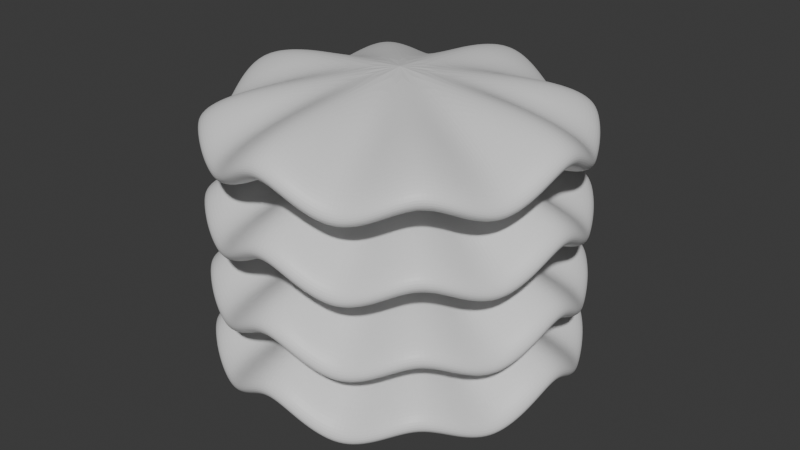 # Source: block_of_lettuce.blend  (saved by Blender 4.1.24; exported with 4.5.12 LTS)
import bpy
from mathutils import Matrix  # noqa: F401  (used for matrix-valued properties, if any)

bpy.ops.wm.read_factory_settings(use_empty=True)
scene = bpy.context.scene
scene.name = 'Scene'

# ---- collections
col_collection = bpy.data.collections.new('Collection'); scene.collection.children.link(col_collection)

# ---- materials (node trees are filled in below, after node groups)
mat_material_004 = bpy.data.materials.new('Material.004')
mat_material_004.use_transparent_shadow = False
mat_material_003 = bpy.data.materials.new('Material.003')
mat_material_003.use_transparent_shadow = False
mat_material_002 = bpy.data.materials.new('Material.002')
mat_material_002.use_transparent_shadow = False
mat_material_001 = bpy.data.materials.new('Material.001')
mat_material_001.use_transparent_shadow = False

# ---- material node trees
mat_material_004.use_nodes = True; mat_material_004.node_tree.nodes.clear()
_N = mat_material_004.node_tree.nodes; _L = mat_material_004.node_tree.links
n0 = _N.new('ShaderNodeBsdfPrincipled'); n0.name = 'Principled BSDF'; n0.location = (10, 300)
n1 = _N.new('ShaderNodeOutputMaterial'); n1.name = 'Material Output'; n1.location = (300, 300)
_L.new(n0.outputs[0], n1.inputs[0])
n1.is_active_output = True
mat_material_003.use_nodes = True; mat_material_003.node_tree.nodes.clear()
_N = mat_material_003.node_tree.nodes; _L = mat_material_003.node_tree.links
n0 = _N.new('ShaderNodeBsdfPrincipled'); n0.name = 'Principled BSDF'; n0.location = (10, 300)
n1 = _N.new('ShaderNodeOutputMaterial'); n1.name = 'Material Output'; n1.location = (300, 300)
_L.new(n0.outputs[0], n1.inputs[0])
n1.is_active_output = True
mat_material_002.use_nodes = True; mat_material_002.node_tree.nodes.clear()
_N = mat_material_002.node_tree.nodes; _L = mat_material_002.node_tree.links
n0 = _N.new('ShaderNodeBsdfPrincipled'); n0.name = 'Principled BSDF'; n0.location = (10, 300)
n1 = _N.new('ShaderNodeOutputMaterial'); n1.name = 'Material Output'; n1.location = (300, 300)
_L.new(n0.outputs[0], n1.inputs[0])
n1.is_active_output = True
mat_material_001.use_nodes = True; mat_material_001.node_tree.nodes.clear()
_N = mat_material_001.node_tree.nodes; _L = mat_material_001.node_tree.links
n0 = _N.new('ShaderNodeBsdfPrincipled'); n0.name = 'Principled BSDF'; n0.location = (10, 300)
n1 = _N.new('ShaderNodeOutputMaterial'); n1.name = 'Material Output'; n1.location = (300, 300)
_L.new(n0.outputs[0], n1.inputs[0])
n1.is_active_output = True

# ---- world
world_world = bpy.data.worlds.new('World'); scene.world = world_world
world_world.use_nodes = True; world_world.node_tree.nodes.clear()
_N = world_world.node_tree.nodes; _L = world_world.node_tree.links
n0 = _N.new('ShaderNodeOutputWorld'); n0.name = 'World Output'; n0.location = (300, 300)
n1 = _N.new('ShaderNodeBackground'); n1.name = 'Background'; n1.location = (10, 300)
n1.inputs[0].default_value = (0.05088, 0.05088, 0.05088, 1.0)
_L.new(n1.outputs[0], n0.inputs[0])
n0.is_active_output = True
world_world.color = (0.05088, 0.05088, 0.05088)
world_world.use_sun_shadow = False
world_world.sun_shadow_jitter_overblur = 0.0

# ---- meshes
me_circle = bpy.data.meshes.new('Circle')
me_circle.from_pydata([(0.0, 0.0, 0.02657), (0.0, 0.06017, 0.02657), (-0.02303, 0.05559, 0.0), (-0.04255, 0.04255, 0.02159), (-0.05559, 0.02303, 0.0), (-0.06017, 0.0, 0.02657), (-0.05559, -0.02303, 0.0), (-0.04255, -0.04255, 0.02159), (-0.02303, -0.05559, 0.0), (0.0, -0.06017, 0.02657), (0.02303, -0.05559, 0.0), (0.04255, -0.04255, 0.02159), (0.05559, -0.02303, 0.0), (0.06017, 0.0, 0.02657), (0.05559, 0.02303, 0.0), (0.04255, 0.04255, 0.02159), (0.02303, 0.05559, 0.0)], [], [(0, 1, 2), (0, 2, 3), (0, 3, 4), (0, 4, 5), (0, 5, 6), (0, 6, 7), (0, 7, 8), (0, 8, 9), (0, 9, 10), (0, 10, 11), (0, 11, 12), (0, 12, 13), (0, 13, 14), (0, 14, 15), (0, 15, 16), (0, 16, 1)])
_uv = me_circle.uv_layers.new(name='UVMap')
_uv.uv.foreach_set('vector', [0.5, 0.5, 0.5, 1.0, 0.3087, 0.9619, 0.5, 0.5, 0.3087, 0.9619, 0.1464, 0.8536, 0.5, 0.5, 0.1464, 0.8536, 0.03806, 0.6913, 0.5, 0.5, 0.03806, 0.6913, 0.0, 0.5, 0.5, 0.5, 0.0, 0.5, 0.03806, 0.3087, 0.5, 0.5, 0.03806, 0.3087, 0.1464, 0.1464, 0.5, 0.5, 0.1464, 0.1464, 0.3087, 0.03806, 0.5, 0.5, 0.3087, 0.03806, 0.5, 0.0, 0.5, 0.5, 0.5, 0.0, 0.6913, 0.03806, 0.5, 0.5, 0.6913, 0.03806, 0.8536, 0.1464, 0.5, 0.5, 0.8536, 0.1464, 0.9619, 0.3087, 0.5, 0.5, 0.9619, 0.3087, 1.0, 0.5, 0.5, 0.5, 1.0, 0.5, 0.9619, 0.6913, 0.5, 0.5, 0.9619, 0.6913, 0.8536, 0.8536, 0.5, 0.5, 0.8536, 0.8536, 0.6913, 0.9619, 0.5, 0.5, 0.6913, 0.9619, 0.5, 1.0])
me_circle.materials.append(mat_material_004)
me_circle.update()
me_circle_001 = bpy.data.meshes.new('Circle.001')
me_circle_001.from_pydata([(0.0, 0.0, 0.02657), (0.0, 0.06017, 0.02657), (-0.02303, 0.05559, 0.0), (-0.04255, 0.04255, 0.02159), (-0.05559, 0.02303, 0.0), (-0.06017, 0.0, 0.02657), (-0.05559, -0.02303, 0.0), (-0.04255, -0.04255, 0.02159), (-0.02303, -0.05559, 0.0), (0.0, -0.06017, 0.02657), (0.02303, -0.05559, 0.0), (0.04255, -0.04255, 0.02159), (0.05559, -0.02303, 0.0), (0.06017, 0.0, 0.02657), (0.05559, 0.02303, 0.0), (0.04255, 0.04255, 0.02159), (0.02303, 0.05559, 0.0)], [], [(0, 1, 2), (0, 2, 3), (0, 3, 4), (0, 4, 5), (0, 5, 6), (0, 6, 7), (0, 7, 8), (0, 8, 9), (0, 9, 10), (0, 10, 11), (0, 11, 12), (0, 12, 13), (0, 13, 14), (0, 14, 15), (0, 15, 16), (0, 16, 1)])
_uv = me_circle_001.uv_layers.new(name='UVMap')
_uv.uv.foreach_set('vector', [0.5, 0.5, 0.5, 1.0, 0.3087, 0.9619, 0.5, 0.5, 0.3087, 0.9619, 0.1464, 0.8536, 0.5, 0.5, 0.1464, 0.8536, 0.03806, 0.6913, 0.5, 0.5, 0.03806, 0.6913, 0.0, 0.5, 0.5, 0.5, 0.0, 0.5, 0.03806, 0.3087, 0.5, 0.5, 0.03806, 0.3087, 0.1464, 0.1464, 0.5, 0.5, 0.1464, 0.1464, 0.3087, 0.03806, 0.5, 0.5, 0.3087, 0.03806, 0.5, 0.0, 0.5, 0.5, 0.5, 0.0, 0.6913, 0.03806, 0.5, 0.5, 0.6913, 0.03806, 0.8536, 0.1464, 0.5, 0.5, 0.8536, 0.1464, 0.9619, 0.3087, 0.5, 0.5, 0.9619, 0.3087, 1.0, 0.5, 0.5, 0.5, 1.0, 0.5, 0.9619, 0.6913, 0.5, 0.5, 0.9619, 0.6913, 0.8536, 0.8536, 0.5, 0.5, 0.8536, 0.8536, 0.6913, 0.9619, 0.5, 0.5, 0.6913, 0.9619, 0.5, 1.0])
me_circle_001.materials.append(mat_material_003)
me_circle_001.update()
me_circle_002 = bpy.data.meshes.new('Circle.002')
me_circle_002.from_pydata([(0.0, 0.0, 0.02657), (0.0, 0.06017, 0.02657), (-0.02303, 0.05559, 0.0), (-0.04255, 0.04255, 0.02159), (-0.05559, 0.02303, 0.0), (-0.06017, 0.0, 0.02657), (-0.05559, -0.02303, 0.0), (-0.04255, -0.04255, 0.02159), (-0.02303, -0.05559, 0.0), (0.0, -0.06017, 0.02657), (0.02303, -0.05559, 0.0), (0.04255, -0.04255, 0.02159), (0.05559, -0.02303, 0.0), (0.06017, 0.0, 0.02657), (0.05559, 0.02303, 0.0), (0.04255, 0.04255, 0.02159), (0.02303, 0.05559, 0.0)], [], [(0, 1, 2), (0, 2, 3), (0, 3, 4), (0, 4, 5), (0, 5, 6), (0, 6, 7), (0, 7, 8), (0, 8, 9), (0, 9, 10), (0, 10, 11), (0, 11, 12), (0, 12, 13), (0, 13, 14), (0, 14, 15), (0, 15, 16), (0, 16, 1)])
_uv = me_circle_002.uv_layers.new(name='UVMap')
_uv.uv.foreach_set('vector', [0.5, 0.5, 0.5, 1.0, 0.3087, 0.9619, 0.5, 0.5, 0.3087, 0.9619, 0.1464, 0.8536, 0.5, 0.5, 0.1464, 0.8536, 0.03806, 0.6913, 0.5, 0.5, 0.03806, 0.6913, 0.0, 0.5, 0.5, 0.5, 0.0, 0.5, 0.03806, 0.3087, 0.5, 0.5, 0.03806, 0.3087, 0.1464, 0.1464, 0.5, 0.5, 0.1464, 0.1464, 0.3087, 0.03806, 0.5, 0.5, 0.3087, 0.03806, 0.5, 0.0, 0.5, 0.5, 0.5, 0.0, 0.6913, 0.03806, 0.5, 0.5, 0.6913, 0.03806, 0.8536, 0.1464, 0.5, 0.5, 0.8536, 0.1464, 0.9619, 0.3087, 0.5, 0.5, 0.9619, 0.3087, 1.0, 0.5, 0.5, 0.5, 1.0, 0.5, 0.9619, 0.6913, 0.5, 0.5, 0.9619, 0.6913, 0.8536, 0.8536, 0.5, 0.5, 0.8536, 0.8536, 0.6913, 0.9619, 0.5, 0.5, 0.6913, 0.9619, 0.5, 1.0])
me_circle_002.materials.append(mat_material_002)
me_circle_002.update()
me_circle_003 = bpy.data.meshes.new('Circle.003')
me_circle_003.from_pydata([(0.0, 0.0, 0.02657), (0.0, 0.06017, 0.02657), (-0.02303, 0.05559, 0.0), (-0.04255, 0.04255, 0.02159), (-0.05559, 0.02303, 0.0), (-0.06017, 0.0, 0.02657), (-0.05559, -0.02303, 0.0), (-0.04255, -0.04255, 0.02159), (-0.02303, -0.05559, 0.0), (0.0, -0.06017, 0.02657), (0.02303, -0.05559, 0.0), (0.04255, -0.04255, 0.02159), (0.05559, -0.02303, 0.0), (0.06017, 0.0, 0.02657), (0.05559, 0.02303, 0.0), (0.04255, 0.04255, 0.02159), (0.02303, 0.05559, 0.0)], [], [(0, 1, 2), (0, 2, 3), (0, 3, 4), (0, 4, 5), (0, 5, 6), (0, 6, 7), (0, 7, 8), (0, 8, 9), (0, 9, 10), (0, 10, 11), (0, 11, 12), (0, 12, 13), (0, 13, 14), (0, 14, 15), (0, 15, 16), (0, 16, 1)])
_uv = me_circle_003.uv_layers.new(name='UVMap')
_uv.uv.foreach_set('vector', [0.5, 0.5, 0.5, 1.0, 0.3087, 0.9619, 0.5, 0.5, 0.3087, 0.9619, 0.1464, 0.8536, 0.5, 0.5, 0.1464, 0.8536, 0.03806, 0.6913, 0.5, 0.5, 0.03806, 0.6913, 0.0, 0.5, 0.5, 0.5, 0.0, 0.5, 0.03806, 0.3087, 0.5, 0.5, 0.03806, 0.3087, 0.1464, 0.1464, 0.5, 0.5, 0.1464, 0.1464, 0.3087, 0.03806, 0.5, 0.5, 0.3087, 0.03806, 0.5, 0.0, 0.5, 0.5, 0.5, 0.0, 0.6913, 0.03806, 0.5, 0.5, 0.6913, 0.03806, 0.8536, 0.1464, 0.5, 0.5, 0.8536, 0.1464, 0.9619, 0.3087, 0.5, 0.5, 0.9619, 0.3087, 1.0, 0.5, 0.5, 0.5, 1.0, 0.5, 0.9619, 0.6913, 0.5, 0.5, 0.9619, 0.6913, 0.8536, 0.8536, 0.5, 0.5, 0.8536, 0.8536, 0.6913, 0.9619, 0.5, 0.5, 0.6913, 0.9619, 0.5, 1.0])
me_circle_003.materials.append(mat_material_001)
me_circle_003.update()

# ---- objects
ob_circle = bpy.data.objects.new('Circle', me_circle)
ob_circle_001 = bpy.data.objects.new('Circle.001', me_circle_001)
ob_circle_002 = bpy.data.objects.new('Circle.002', me_circle_002)
ob_circle_003 = bpy.data.objects.new('Circle.003', me_circle_003)

# ---- transforms, parenting, visibility, modifiers, constraints
ob_circle.location = (0.0, 0.0, 0.0007638)
_m = ob_circle.modifiers.new('Solidify', 'SOLIDIFY')
_m.use_even_offset = True
_m = ob_circle.modifiers.new('Subdivision', 'SUBSURF')
_m.levels = 4
_m.render_levels = 4
ob_circle_001.location = (0.0, 0.0, 0.02081)
_m = ob_circle_001.modifiers.new('Solidify', 'SOLIDIFY')
_m.use_even_offset = True
_m = ob_circle_001.modifiers.new('Subdivision', 'SUBSURF')
_m.levels = 4
_m.render_levels = 4
ob_circle_002.location = (0.0, 0.0, 0.0433)
_m = ob_circle_002.modifiers.new('Solidify', 'SOLIDIFY')
_m.use_even_offset = True
_m = ob_circle_002.modifiers.new('Subdivision', 'SUBSURF')
_m.levels = 4
_m.render_levels = 4
ob_circle_003.location = (0.0, 0.0, 0.0658)
_m = ob_circle_003.modifiers.new('Solidify', 'SOLIDIFY')
_m.use_even_offset = True
_m = ob_circle_003.modifiers.new('Subdivision', 'SUBSURF')
_m.levels = 4
_m.render_levels = 4

# ---- collection membership
col_collection.objects.link(ob_circle)
col_collection.objects.link(ob_circle_001)
col_collection.objects.link(ob_circle_002)
col_collection.objects.link(ob_circle_003)

# ---- scene / render settings (as saved in the file)
scene.frame_start = 1; scene.frame_end = 250; scene.frame_set(1)
scene.render.engine = 'BLENDER_EEVEE_NEXT'
scene.cycles.sampling_pattern = 'TABULATED_SOBOL'
scene.eevee.ray_tracing_options.trace_max_roughness = 0.0
bpy.context.view_layer.update()

# ---- added for rendering (the .blend has no active camera and no usable light): camera, sun
cam_auto = bpy.data.cameras.new('AutoCamera')
cam_auto.lens = 50.0
cam_auto.sensor_width = 36.0
cam_auto.clip_end = 1000.0
ob_auto_camera = bpy.data.objects.new('AutoCamera', cam_auto)
scene.collection.objects.link(ob_auto_camera)
ob_auto_camera.location = (0.185045, -0.222054, 0.18854)
ob_auto_camera.rotation_euler = (1.09748, -7.21219e-08, 0.694738)
scene.camera = ob_auto_camera
light_auto_sun = bpy.data.lights.new('AutoSun', 'SUN')
light_auto_sun.energy = 3.0
light_auto_sun.angle = 0.0523599
ob_auto_sun = bpy.data.objects.new('AutoSun', light_auto_sun)
scene.collection.objects.link(ob_auto_sun)
ob_auto_sun.rotation_euler = (0.872665, 0.174533, 0.523599)
bpy.context.view_layer.update()

